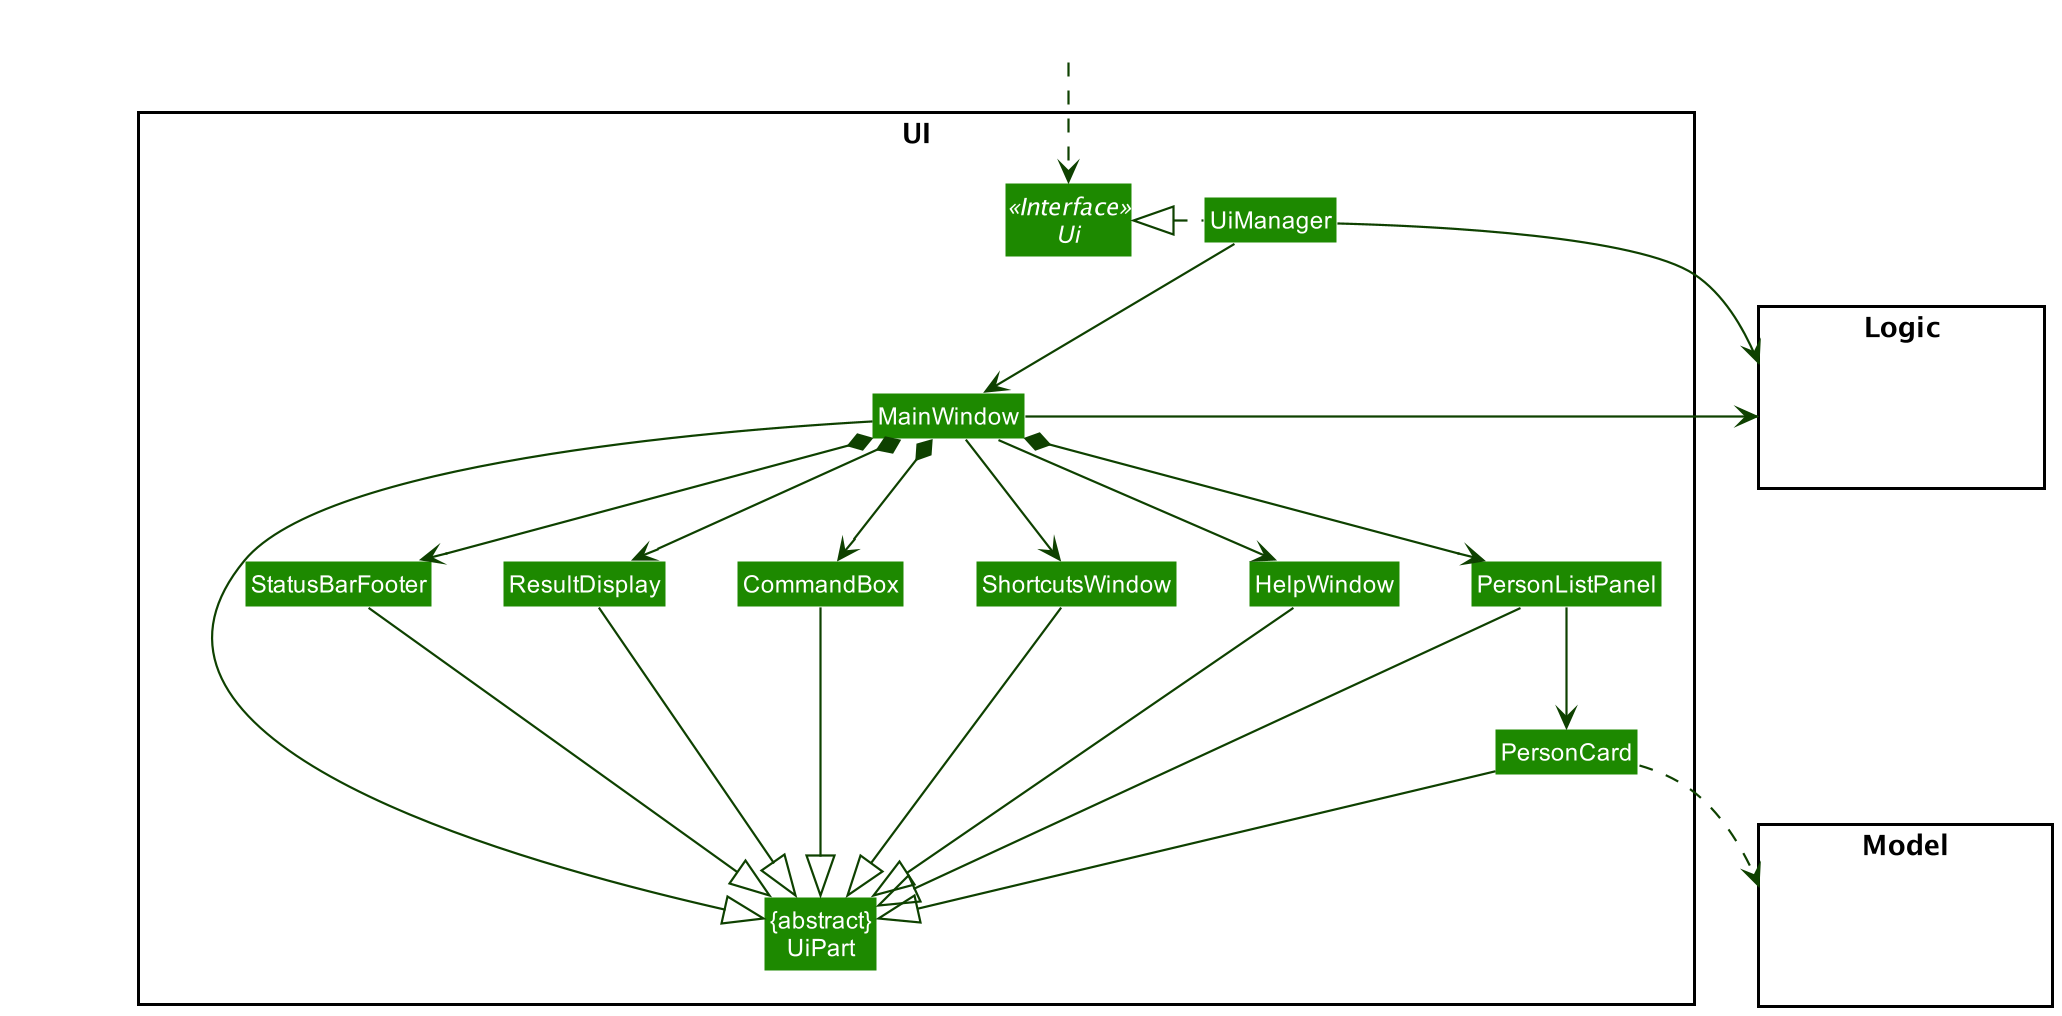

The diagram above was rendered by PlantUML. Its source (embedded in the PNG):
@startuml
!include style.puml
skinparam arrowThickness 1.1
skinparam arrowColor UI_COLOR_T4
skinparam classBackgroundColor UI_COLOR

package UI <<Rectangle>>{
Interface Ui <<Interface>>
Class "{abstract}\nUiPart" as UiPart
Class UiManager
Class MainWindow
Class HelpWindow
Class ResultDisplay
Class PersonListPanel
Class PersonCard
Class StatusBarFooter
Class CommandBox
Class ShortcutsWindow
}

package Model <<Rectangle>> {
Class HiddenModel #FFFFFF
}

package Logic <<Rectangle>> {
Class HiddenLogic #FFFFFF
}

Class HiddenOutside #FFFFFF
HiddenOutside ..> Ui

UiManager .left.|> Ui
UiManager -down-> MainWindow
MainWindow --> HelpWindow
MainWindow --> ShortcutsWindow
MainWindow *-down-> CommandBox
MainWindow *-down-> ResultDisplay
MainWindow *-down-> PersonListPanel
MainWindow *-down-> StatusBarFooter

PersonListPanel -down-> PersonCard

MainWindow -left-|> UiPart

ResultDisplay --|> UiPart
CommandBox --|> UiPart
PersonListPanel --|> UiPart
PersonCard --|> UiPart
StatusBarFooter --|> UiPart
HelpWindow -down-|> UiPart
ShortcutsWindow -down-|> UiPart

PersonCard ..> Model
UiManager -right-> Logic
MainWindow -left-> Logic

PersonListPanel -[hidden]left- HelpWindow
HelpWindow -[hidden]left- CommandBox
ShortcutsWindow -[hidden]left- CommandBox
CommandBox -[hidden]left- ResultDisplay
ResultDisplay -[hidden]left- StatusBarFooter

MainWindow -[hidden]-|> UiPart
@enduml